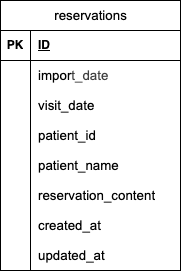

The diagram above was exported from draw.io. Its source (the exported page's mxGraphModel, read from the mxfile embedded in the PNG):
<mxGraphModel dx="325" dy="667" grid="1" gridSize="10" guides="1" tooltips="1" connect="1" arrows="1" fold="1" page="1" pageScale="1" pageWidth="827" pageHeight="1169" math="0" shadow="0">
  <root>
    <mxCell id="0" />
    <mxCell id="1" parent="0" />
    <mxCell id="22BT6M1kqJYV__s3tQPg-34" value="&lt;span style=&quot;color: rgb(0, 0, 0); font-weight: 400; text-align: start; text-wrap-mode: wrap; font-size: 10pt; font-family: Arial;&quot; data-sheets-root=&quot;1&quot;&gt;reservations&lt;/span&gt;" style="shape=table;startSize=30;container=1;collapsible=1;childLayout=tableLayout;fixedRows=1;rowLines=0;fontStyle=1;align=center;resizeLast=1;html=1;" parent="1" vertex="1">
      <mxGeometry x="80" y="110" width="180" height="270" as="geometry" />
    </mxCell>
    <mxCell id="22BT6M1kqJYV__s3tQPg-35" value="" style="shape=tableRow;horizontal=0;startSize=0;swimlaneHead=0;swimlaneBody=0;fillColor=none;collapsible=0;dropTarget=0;points=[[0,0.5],[1,0.5]];portConstraint=eastwest;top=0;left=0;right=0;bottom=1;" parent="22BT6M1kqJYV__s3tQPg-34" vertex="1">
      <mxGeometry y="30" width="180" height="30" as="geometry" />
    </mxCell>
    <mxCell id="22BT6M1kqJYV__s3tQPg-36" value="PK" style="shape=partialRectangle;connectable=0;fillColor=none;top=0;left=0;bottom=0;right=0;fontStyle=1;overflow=hidden;whiteSpace=wrap;html=1;" parent="22BT6M1kqJYV__s3tQPg-35" vertex="1">
      <mxGeometry width="30" height="30" as="geometry">
        <mxRectangle width="30" height="30" as="alternateBounds" />
      </mxGeometry>
    </mxCell>
    <mxCell id="22BT6M1kqJYV__s3tQPg-37" value="ID" style="shape=partialRectangle;connectable=0;fillColor=none;top=0;left=0;bottom=0;right=0;align=left;spacingLeft=6;fontStyle=5;overflow=hidden;whiteSpace=wrap;html=1;" parent="22BT6M1kqJYV__s3tQPg-35" vertex="1">
      <mxGeometry x="30" width="150" height="30" as="geometry">
        <mxRectangle width="150" height="30" as="alternateBounds" />
      </mxGeometry>
    </mxCell>
    <mxCell id="22BT6M1kqJYV__s3tQPg-38" value="" style="shape=tableRow;horizontal=0;startSize=0;swimlaneHead=0;swimlaneBody=0;fillColor=none;collapsible=0;dropTarget=0;points=[[0,0.5],[1,0.5]];portConstraint=eastwest;top=0;left=0;right=0;bottom=0;" parent="22BT6M1kqJYV__s3tQPg-34" vertex="1">
      <mxGeometry y="60" width="180" height="30" as="geometry" />
    </mxCell>
    <mxCell id="22BT6M1kqJYV__s3tQPg-39" value="" style="shape=partialRectangle;connectable=0;fillColor=none;top=0;left=0;bottom=0;right=0;editable=1;overflow=hidden;whiteSpace=wrap;html=1;" parent="22BT6M1kqJYV__s3tQPg-38" vertex="1">
      <mxGeometry width="30" height="30" as="geometry">
        <mxRectangle width="30" height="30" as="alternateBounds" />
      </mxGeometry>
    </mxCell>
    <mxCell id="22BT6M1kqJYV__s3tQPg-40" value="&lt;span data-sheets-root=&quot;1&quot; style=&quot;font-size:10pt;font-family:Arial;font-style:normal;&quot;&gt;impor&lt;/span&gt;&lt;span style=&quot;color: rgb(63, 63, 63); font-family: Arial; font-size: 10pt; background-color: transparent;&quot;&gt;t_date&lt;/span&gt;" style="shape=partialRectangle;connectable=0;fillColor=none;top=0;left=0;bottom=0;right=0;align=left;spacingLeft=6;overflow=hidden;whiteSpace=wrap;html=1;" parent="22BT6M1kqJYV__s3tQPg-38" vertex="1">
      <mxGeometry x="30" width="150" height="30" as="geometry">
        <mxRectangle width="150" height="30" as="alternateBounds" />
      </mxGeometry>
    </mxCell>
    <mxCell id="22BT6M1kqJYV__s3tQPg-41" value="" style="shape=tableRow;horizontal=0;startSize=0;swimlaneHead=0;swimlaneBody=0;fillColor=none;collapsible=0;dropTarget=0;points=[[0,0.5],[1,0.5]];portConstraint=eastwest;top=0;left=0;right=0;bottom=0;" parent="22BT6M1kqJYV__s3tQPg-34" vertex="1">
      <mxGeometry y="90" width="180" height="30" as="geometry" />
    </mxCell>
    <mxCell id="22BT6M1kqJYV__s3tQPg-42" value="" style="shape=partialRectangle;connectable=0;fillColor=none;top=0;left=0;bottom=0;right=0;editable=1;overflow=hidden;whiteSpace=wrap;html=1;" parent="22BT6M1kqJYV__s3tQPg-41" vertex="1">
      <mxGeometry width="30" height="30" as="geometry">
        <mxRectangle width="30" height="30" as="alternateBounds" />
      </mxGeometry>
    </mxCell>
    <mxCell id="22BT6M1kqJYV__s3tQPg-43" value="&lt;span style=&quot;color: rgb(0, 0, 0); font-size: 10pt; font-family: Arial;&quot; data-sheets-root=&quot;1&quot;&gt;visit_date&lt;/span&gt;" style="shape=partialRectangle;connectable=0;fillColor=none;top=0;left=0;bottom=0;right=0;align=left;spacingLeft=6;overflow=hidden;whiteSpace=wrap;html=1;" parent="22BT6M1kqJYV__s3tQPg-41" vertex="1">
      <mxGeometry x="30" width="150" height="30" as="geometry">
        <mxRectangle width="150" height="30" as="alternateBounds" />
      </mxGeometry>
    </mxCell>
    <mxCell id="22BT6M1kqJYV__s3tQPg-44" value="" style="shape=tableRow;horizontal=0;startSize=0;swimlaneHead=0;swimlaneBody=0;fillColor=none;collapsible=0;dropTarget=0;points=[[0,0.5],[1,0.5]];portConstraint=eastwest;top=0;left=0;right=0;bottom=0;" parent="22BT6M1kqJYV__s3tQPg-34" vertex="1">
      <mxGeometry y="120" width="180" height="30" as="geometry" />
    </mxCell>
    <mxCell id="22BT6M1kqJYV__s3tQPg-45" value="" style="shape=partialRectangle;connectable=0;fillColor=none;top=0;left=0;bottom=0;right=0;editable=1;overflow=hidden;whiteSpace=wrap;html=1;" parent="22BT6M1kqJYV__s3tQPg-44" vertex="1">
      <mxGeometry width="30" height="30" as="geometry">
        <mxRectangle width="30" height="30" as="alternateBounds" />
      </mxGeometry>
    </mxCell>
    <mxCell id="22BT6M1kqJYV__s3tQPg-46" value="&lt;meta charset=&quot;utf-8&quot;&gt;&lt;span data-sheets-root=&quot;1&quot; style=&quot;font-size:10pt;font-family:Arial;font-style:normal;&quot;&gt;patient_id&lt;/span&gt;" style="shape=partialRectangle;connectable=0;fillColor=none;top=0;left=0;bottom=0;right=0;align=left;spacingLeft=6;overflow=hidden;whiteSpace=wrap;html=1;" parent="22BT6M1kqJYV__s3tQPg-44" vertex="1">
      <mxGeometry x="30" width="150" height="30" as="geometry">
        <mxRectangle width="150" height="30" as="alternateBounds" />
      </mxGeometry>
    </mxCell>
    <mxCell id="22BT6M1kqJYV__s3tQPg-53" style="shape=tableRow;horizontal=0;startSize=0;swimlaneHead=0;swimlaneBody=0;fillColor=none;collapsible=0;dropTarget=0;points=[[0,0.5],[1,0.5]];portConstraint=eastwest;top=0;left=0;right=0;bottom=0;" parent="22BT6M1kqJYV__s3tQPg-34" vertex="1">
      <mxGeometry y="150" width="180" height="30" as="geometry" />
    </mxCell>
    <mxCell id="22BT6M1kqJYV__s3tQPg-54" style="shape=partialRectangle;connectable=0;fillColor=none;top=0;left=0;bottom=0;right=0;editable=1;overflow=hidden;whiteSpace=wrap;html=1;" parent="22BT6M1kqJYV__s3tQPg-53" vertex="1">
      <mxGeometry width="30" height="30" as="geometry">
        <mxRectangle width="30" height="30" as="alternateBounds" />
      </mxGeometry>
    </mxCell>
    <mxCell id="22BT6M1kqJYV__s3tQPg-55" value="&lt;span style=&quot;color: rgb(0, 0, 0); font-size: 10pt; font-family: Arial;&quot; data-sheets-root=&quot;1&quot;&gt;patient_name&lt;/span&gt;" style="shape=partialRectangle;connectable=0;fillColor=none;top=0;left=0;bottom=0;right=0;align=left;spacingLeft=6;overflow=hidden;whiteSpace=wrap;html=1;" parent="22BT6M1kqJYV__s3tQPg-53" vertex="1">
      <mxGeometry x="30" width="150" height="30" as="geometry">
        <mxRectangle width="150" height="30" as="alternateBounds" />
      </mxGeometry>
    </mxCell>
    <mxCell id="22BT6M1kqJYV__s3tQPg-68" style="shape=tableRow;horizontal=0;startSize=0;swimlaneHead=0;swimlaneBody=0;fillColor=none;collapsible=0;dropTarget=0;points=[[0,0.5],[1,0.5]];portConstraint=eastwest;top=0;left=0;right=0;bottom=0;" parent="22BT6M1kqJYV__s3tQPg-34" vertex="1">
      <mxGeometry y="180" width="180" height="30" as="geometry" />
    </mxCell>
    <mxCell id="22BT6M1kqJYV__s3tQPg-69" style="shape=partialRectangle;connectable=0;fillColor=none;top=0;left=0;bottom=0;right=0;editable=1;overflow=hidden;whiteSpace=wrap;html=1;" parent="22BT6M1kqJYV__s3tQPg-68" vertex="1">
      <mxGeometry width="30" height="30" as="geometry">
        <mxRectangle width="30" height="30" as="alternateBounds" />
      </mxGeometry>
    </mxCell>
    <mxCell id="22BT6M1kqJYV__s3tQPg-70" value="&lt;span style=&quot;color: rgb(0, 0, 0); font-size: 10pt; font-family: Arial;&quot; data-sheets-root=&quot;1&quot;&gt;reservation_content&lt;/span&gt;" style="shape=partialRectangle;connectable=0;fillColor=none;top=0;left=0;bottom=0;right=0;align=left;spacingLeft=6;overflow=hidden;whiteSpace=wrap;html=1;" parent="22BT6M1kqJYV__s3tQPg-68" vertex="1">
      <mxGeometry x="30" width="150" height="30" as="geometry">
        <mxRectangle width="150" height="30" as="alternateBounds" />
      </mxGeometry>
    </mxCell>
    <mxCell id="22BT6M1kqJYV__s3tQPg-50" style="shape=tableRow;horizontal=0;startSize=0;swimlaneHead=0;swimlaneBody=0;fillColor=none;collapsible=0;dropTarget=0;points=[[0,0.5],[1,0.5]];portConstraint=eastwest;top=0;left=0;right=0;bottom=0;" parent="22BT6M1kqJYV__s3tQPg-34" vertex="1">
      <mxGeometry y="210" width="180" height="30" as="geometry" />
    </mxCell>
    <mxCell id="22BT6M1kqJYV__s3tQPg-51" style="shape=partialRectangle;connectable=0;fillColor=none;top=0;left=0;bottom=0;right=0;editable=1;overflow=hidden;whiteSpace=wrap;html=1;" parent="22BT6M1kqJYV__s3tQPg-50" vertex="1">
      <mxGeometry width="30" height="30" as="geometry">
        <mxRectangle width="30" height="30" as="alternateBounds" />
      </mxGeometry>
    </mxCell>
    <mxCell id="22BT6M1kqJYV__s3tQPg-52" value="&lt;meta charset=&quot;utf-8&quot;&gt;&lt;span data-sheets-root=&quot;1&quot; style=&quot;font-size:10pt;font-family:Arial;font-style:normal;&quot;&gt;created_at&lt;/span&gt;" style="shape=partialRectangle;connectable=0;fillColor=none;top=0;left=0;bottom=0;right=0;align=left;spacingLeft=6;overflow=hidden;whiteSpace=wrap;html=1;" parent="22BT6M1kqJYV__s3tQPg-50" vertex="1">
      <mxGeometry x="30" width="150" height="30" as="geometry">
        <mxRectangle width="150" height="30" as="alternateBounds" />
      </mxGeometry>
    </mxCell>
    <mxCell id="22BT6M1kqJYV__s3tQPg-47" style="shape=tableRow;horizontal=0;startSize=0;swimlaneHead=0;swimlaneBody=0;fillColor=none;collapsible=0;dropTarget=0;points=[[0,0.5],[1,0.5]];portConstraint=eastwest;top=0;left=0;right=0;bottom=0;" parent="22BT6M1kqJYV__s3tQPg-34" vertex="1">
      <mxGeometry y="240" width="180" height="30" as="geometry" />
    </mxCell>
    <mxCell id="22BT6M1kqJYV__s3tQPg-48" style="shape=partialRectangle;connectable=0;fillColor=none;top=0;left=0;bottom=0;right=0;editable=1;overflow=hidden;whiteSpace=wrap;html=1;" parent="22BT6M1kqJYV__s3tQPg-47" vertex="1">
      <mxGeometry width="30" height="30" as="geometry">
        <mxRectangle width="30" height="30" as="alternateBounds" />
      </mxGeometry>
    </mxCell>
    <mxCell id="22BT6M1kqJYV__s3tQPg-49" value="&lt;meta charset=&quot;utf-8&quot;&gt;&lt;span data-sheets-root=&quot;1&quot; style=&quot;font-size:10pt;font-family:Arial;font-style:normal;&quot;&gt;updated_at&lt;/span&gt;" style="shape=partialRectangle;connectable=0;fillColor=none;top=0;left=0;bottom=0;right=0;align=left;spacingLeft=6;overflow=hidden;whiteSpace=wrap;html=1;" parent="22BT6M1kqJYV__s3tQPg-47" vertex="1">
      <mxGeometry x="30" width="150" height="30" as="geometry">
        <mxRectangle width="150" height="30" as="alternateBounds" />
      </mxGeometry>
    </mxCell>
  </root>
</mxGraphModel>